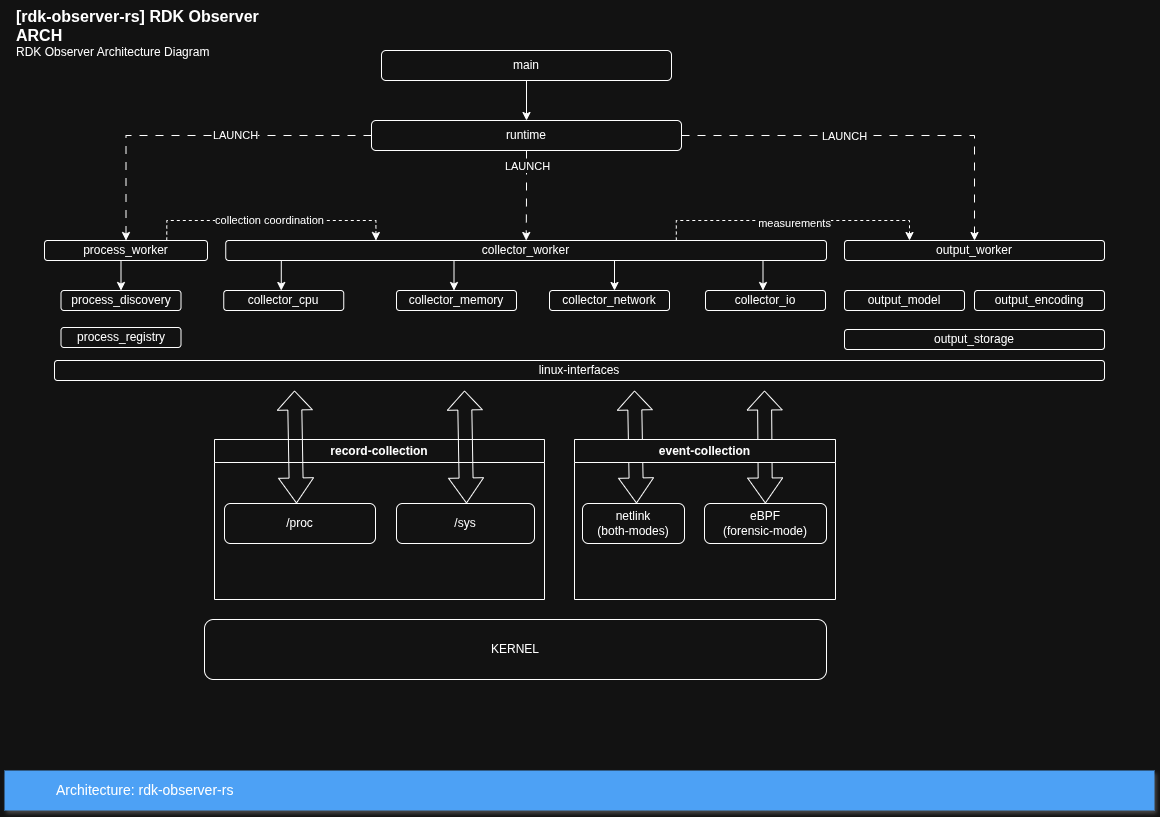

The diagram above was exported from draw.io. Its source (the exported page's mxGraphModel, read from the mxfile embedded in the PNG):
<mxGraphModel dx="1540" dy="909" grid="1" gridSize="10" guides="1" tooltips="1" connect="1" arrows="1" fold="1" page="1" pageScale="1" pageWidth="1169" pageHeight="827" math="0" shadow="0">
  <root>
    <mxCell id="0" />
    <mxCell id="1" parent="0" />
    <mxCell id="Cqqo_mnLrXZZlVVlfUPw-18" value="" style="shape=flexArrow;endArrow=classic;startArrow=classic;html=1;rounded=0;width=14;startSize=8;" edge="1" parent="1">
      <mxGeometry width="100" height="100" relative="1" as="geometry">
        <mxPoint x="642" y="513" as="sourcePoint" />
        <mxPoint x="640" y="400" as="targetPoint" />
      </mxGeometry>
    </mxCell>
    <mxCell id="kocFCEZ6Sb0B8-v6VLZV-3" value="KERNEL" style="rounded=1;whiteSpace=wrap;html=1;" parent="1" vertex="1">
      <mxGeometry x="210" y="629" width="622" height="60" as="geometry" />
    </mxCell>
    <mxCell id="Cqqo_mnLrXZZlVVlfUPw-26" style="edgeStyle=orthogonalEdgeStyle;rounded=0;orthogonalLoop=1;jettySize=auto;html=1;dashed=1;dashPattern=8 8;" edge="1" parent="1" source="nnn1V_Bb02M81akU0zJo-1" target="Cqqo_mnLrXZZlVVlfUPw-3">
      <mxGeometry relative="1" as="geometry" />
    </mxCell>
    <mxCell id="Cqqo_mnLrXZZlVVlfUPw-31" value="LAUNCH" style="edgeLabel;html=1;align=center;verticalAlign=middle;resizable=0;points=[];" vertex="1" connectable="0" parent="Cqqo_mnLrXZZlVVlfUPw-26">
      <mxGeometry x="-0.2156" y="-1" relative="1" as="geometry">
        <mxPoint as="offset" />
      </mxGeometry>
    </mxCell>
    <mxCell id="Cqqo_mnLrXZZlVVlfUPw-27" style="edgeStyle=orthogonalEdgeStyle;rounded=0;orthogonalLoop=1;jettySize=auto;html=1;exitX=0.5;exitY=1;exitDx=0;exitDy=0;dashed=1;dashPattern=8 8;" edge="1" parent="1" source="nnn1V_Bb02M81akU0zJo-1" target="Cqqo_mnLrXZZlVVlfUPw-1">
      <mxGeometry relative="1" as="geometry" />
    </mxCell>
    <mxCell id="Cqqo_mnLrXZZlVVlfUPw-32" value="LAUNCH" style="edgeLabel;html=1;align=center;verticalAlign=middle;resizable=0;points=[];" vertex="1" connectable="0" parent="Cqqo_mnLrXZZlVVlfUPw-27">
      <mxGeometry x="-0.6568" relative="1" as="geometry">
        <mxPoint as="offset" />
      </mxGeometry>
    </mxCell>
    <mxCell id="Cqqo_mnLrXZZlVVlfUPw-28" style="edgeStyle=orthogonalEdgeStyle;rounded=0;orthogonalLoop=1;jettySize=auto;html=1;dashed=1;dashPattern=8 8;" edge="1" parent="1" source="nnn1V_Bb02M81akU0zJo-1" target="Cqqo_mnLrXZZlVVlfUPw-2">
      <mxGeometry relative="1" as="geometry" />
    </mxCell>
    <mxCell id="Cqqo_mnLrXZZlVVlfUPw-33" value="LAUNCH" style="edgeLabel;html=1;align=center;verticalAlign=middle;resizable=0;points=[];" vertex="1" connectable="0" parent="Cqqo_mnLrXZZlVVlfUPw-28">
      <mxGeometry x="-0.1837" relative="1" as="geometry">
        <mxPoint as="offset" />
      </mxGeometry>
    </mxCell>
    <mxCell id="nnn1V_Bb02M81akU0zJo-1" value="runtime" style="rounded=1;whiteSpace=wrap;html=1;" parent="1" vertex="1">
      <mxGeometry x="377" y="130" width="310" height="30" as="geometry" />
    </mxCell>
    <mxCell id="v5tY_pHnxjviGyY9Ucs--10" value="eBPF&lt;br&gt;(forensic-mode)" style="rounded=1;whiteSpace=wrap;html=1;" parent="1" vertex="1">
      <mxGeometry x="710" y="513" width="122" height="40" as="geometry" />
    </mxCell>
    <mxCell id="v5tY_pHnxjviGyY9Ucs--12" value="" style="shape=flexArrow;endArrow=classic;startArrow=classic;html=1;rounded=0;width=14;startSize=8;" parent="1" source="v5tY_pHnxjviGyY9Ucs--10" edge="1">
      <mxGeometry width="100" height="100" relative="1" as="geometry">
        <mxPoint x="725" y="452" as="sourcePoint" />
        <mxPoint x="770" y="400" as="targetPoint" />
      </mxGeometry>
    </mxCell>
    <mxCell id="v5tY_pHnxjviGyY9Ucs--16" value="record-collection" style="swimlane;whiteSpace=wrap;html=1;" parent="1" vertex="1">
      <mxGeometry x="220" y="449" width="330" height="160" as="geometry" />
    </mxCell>
    <mxCell id="kocFCEZ6Sb0B8-v6VLZV-2" value="/proc" style="rounded=1;whiteSpace=wrap;html=1;" parent="v5tY_pHnxjviGyY9Ucs--16" vertex="1">
      <mxGeometry x="10" y="64" width="151" height="40" as="geometry" />
    </mxCell>
    <mxCell id="v5tY_pHnxjviGyY9Ucs--9" value="/sys" style="rounded=1;whiteSpace=wrap;html=1;" parent="v5tY_pHnxjviGyY9Ucs--16" vertex="1">
      <mxGeometry x="182" y="64" width="138" height="40" as="geometry" />
    </mxCell>
    <mxCell id="v5tY_pHnxjviGyY9Ucs--17" value="event-collection" style="swimlane;whiteSpace=wrap;html=1;" parent="1" vertex="1">
      <mxGeometry x="580" y="449" width="261" height="160" as="geometry" />
    </mxCell>
    <mxCell id="Cqqo_mnLrXZZlVVlfUPw-17" value="netlink&lt;div&gt;(both-modes)&lt;/div&gt;" style="rounded=1;whiteSpace=wrap;html=1;" vertex="1" parent="v5tY_pHnxjviGyY9Ucs--17">
      <mxGeometry x="8" y="64" width="102" height="40" as="geometry" />
    </mxCell>
    <mxCell id="S0sB-FIMMUrAgpl7bArp-11" value="collector_io" style="rounded=1;whiteSpace=wrap;html=1;" parent="1" vertex="1">
      <mxGeometry x="711" y="300" width="120" height="20" as="geometry" />
    </mxCell>
    <mxCell id="S0sB-FIMMUrAgpl7bArp-12" value="collector_network" style="rounded=1;whiteSpace=wrap;html=1;" parent="1" vertex="1">
      <mxGeometry x="555" y="300" width="120" height="20" as="geometry" />
    </mxCell>
    <mxCell id="S0sB-FIMMUrAgpl7bArp-13" value="collector_memory" style="rounded=1;whiteSpace=wrap;html=1;" parent="1" vertex="1">
      <mxGeometry x="402" y="300" width="120" height="20" as="geometry" />
    </mxCell>
    <mxCell id="S0sB-FIMMUrAgpl7bArp-14" value="collector_cpu" style="rounded=1;whiteSpace=wrap;html=1;" parent="1" vertex="1">
      <mxGeometry x="229.25" y="300" width="120" height="20" as="geometry" />
    </mxCell>
    <object placeholders="1" c4Name="[rdk-observer-rs] RDK Observer ARCH" c4Type="ContainerScopeBoundary" c4Description="RDK Observer Architecture Diagram" label="&lt;font style=&quot;font-size: 16px&quot;&gt;&lt;b&gt;&lt;div style=&quot;text-align: left&quot;&gt;%c4Name%&lt;/div&gt;&lt;/b&gt;&lt;/font&gt;&lt;div style=&quot;text-align: left&quot;&gt;%c4Description%&lt;/div&gt;" id="ta9w-fVcFz4rUW8sONDz-2">
      <mxCell style="text;html=1;strokeColor=none;fillColor=none;align=left;verticalAlign=top;whiteSpace=wrap;rounded=0;metaEdit=1;allowArrows=0;resizable=1;rotatable=0;connectable=0;recursiveResize=0;expand=0;pointerEvents=0;points=[[0.25,0,0],[0.5,0,0],[0.75,0,0],[1,0.25,0],[1,0.5,0],[1,0.75,0],[0.75,1,0],[0.5,1,0],[0.25,1,0],[0,0.75,0],[0,0.5,0],[0,0.25,0]];" parent="1" vertex="1">
        <mxGeometry x="20" y="10" width="260" height="40" as="geometry" />
      </mxCell>
    </object>
    <mxCell id="ta9w-fVcFz4rUW8sONDz-3" value="Architecture: rdk-observer-rs" style="fillColor=#4DA1F5;strokeColor=none;shadow=1;gradientColor=none;fontSize=14;align=left;spacingLeft=50;fontColor=#ffffff;whiteSpace=wrap;html=1;" parent="1" vertex="1">
      <mxGeometry x="10" y="780" width="1150" height="40" as="geometry" />
    </mxCell>
    <mxCell id="Cqqo_mnLrXZZlVVlfUPw-59" style="edgeStyle=orthogonalEdgeStyle;rounded=0;orthogonalLoop=1;jettySize=auto;html=1;exitX=0.75;exitY=0;exitDx=0;exitDy=0;entryX=0.25;entryY=0;entryDx=0;entryDy=0;dashed=1;" edge="1" parent="1" source="Cqqo_mnLrXZZlVVlfUPw-1" target="Cqqo_mnLrXZZlVVlfUPw-2">
      <mxGeometry relative="1" as="geometry" />
    </mxCell>
    <mxCell id="Cqqo_mnLrXZZlVVlfUPw-60" value="measurements" style="edgeLabel;html=1;align=center;verticalAlign=middle;resizable=0;points=[];" vertex="1" connectable="0" parent="Cqqo_mnLrXZZlVVlfUPw-59">
      <mxGeometry x="0.0088" y="-2" relative="1" as="geometry">
        <mxPoint as="offset" />
      </mxGeometry>
    </mxCell>
    <mxCell id="Cqqo_mnLrXZZlVVlfUPw-1" value="collector_worker" style="rounded=1;whiteSpace=wrap;html=1;" vertex="1" parent="1">
      <mxGeometry x="231.25" y="250" width="600.75" height="20" as="geometry" />
    </mxCell>
    <mxCell id="Cqqo_mnLrXZZlVVlfUPw-2" value="output_worker" style="rounded=1;whiteSpace=wrap;html=1;" vertex="1" parent="1">
      <mxGeometry x="850" y="250" width="260" height="20" as="geometry" />
    </mxCell>
    <mxCell id="Cqqo_mnLrXZZlVVlfUPw-45" style="edgeStyle=orthogonalEdgeStyle;rounded=0;orthogonalLoop=1;jettySize=auto;html=1;exitX=0.5;exitY=1;exitDx=0;exitDy=0;entryX=0.5;entryY=0;entryDx=0;entryDy=0;" edge="1" parent="1" source="Cqqo_mnLrXZZlVVlfUPw-3" target="Cqqo_mnLrXZZlVVlfUPw-4">
      <mxGeometry relative="1" as="geometry" />
    </mxCell>
    <mxCell id="Cqqo_mnLrXZZlVVlfUPw-61" style="edgeStyle=orthogonalEdgeStyle;rounded=0;orthogonalLoop=1;jettySize=auto;html=1;exitX=0.75;exitY=0;exitDx=0;exitDy=0;entryX=0.25;entryY=0;entryDx=0;entryDy=0;dashed=1;" edge="1" parent="1" source="Cqqo_mnLrXZZlVVlfUPw-3" target="Cqqo_mnLrXZZlVVlfUPw-1">
      <mxGeometry relative="1" as="geometry" />
    </mxCell>
    <mxCell id="Cqqo_mnLrXZZlVVlfUPw-62" value="collection coordination" style="edgeLabel;html=1;align=center;verticalAlign=middle;resizable=0;points=[];" vertex="1" connectable="0" parent="Cqqo_mnLrXZZlVVlfUPw-61">
      <mxGeometry x="-0.0181" y="1" relative="1" as="geometry">
        <mxPoint as="offset" />
      </mxGeometry>
    </mxCell>
    <mxCell id="Cqqo_mnLrXZZlVVlfUPw-3" value="process_worker" style="rounded=1;whiteSpace=wrap;html=1;" vertex="1" parent="1">
      <mxGeometry x="50" y="250" width="163" height="20" as="geometry" />
    </mxCell>
    <mxCell id="Cqqo_mnLrXZZlVVlfUPw-4" value="process_discovery" style="rounded=1;whiteSpace=wrap;html=1;" vertex="1" parent="1">
      <mxGeometry x="66.5" y="300" width="120" height="20" as="geometry" />
    </mxCell>
    <mxCell id="Cqqo_mnLrXZZlVVlfUPw-5" value="output_model" style="rounded=1;whiteSpace=wrap;html=1;" vertex="1" parent="1">
      <mxGeometry x="850" y="300" width="120" height="20" as="geometry" />
    </mxCell>
    <mxCell id="Cqqo_mnLrXZZlVVlfUPw-6" value="output_encoding" style="rounded=1;whiteSpace=wrap;html=1;" vertex="1" parent="1">
      <mxGeometry x="980" y="300" width="130" height="20" as="geometry" />
    </mxCell>
    <mxCell id="Cqqo_mnLrXZZlVVlfUPw-44" style="edgeStyle=orthogonalEdgeStyle;rounded=0;orthogonalLoop=1;jettySize=auto;html=1;exitX=0.5;exitY=1;exitDx=0;exitDy=0;" edge="1" parent="1" source="Cqqo_mnLrXZZlVVlfUPw-15" target="nnn1V_Bb02M81akU0zJo-1">
      <mxGeometry relative="1" as="geometry" />
    </mxCell>
    <mxCell id="Cqqo_mnLrXZZlVVlfUPw-15" value="main" style="rounded=1;whiteSpace=wrap;html=1;" vertex="1" parent="1">
      <mxGeometry x="387" y="60" width="290" height="30" as="geometry" />
    </mxCell>
    <mxCell id="Cqqo_mnLrXZZlVVlfUPw-19" value="&lt;pre dir=&quot;ltr&quot;&gt;&lt;span style=&quot;font-family: Helvetica; white-space: normal;&quot;&gt;output_storage&lt;/span&gt;&lt;/pre&gt;" style="rounded=1;whiteSpace=wrap;html=1;" vertex="1" parent="1">
      <mxGeometry x="850" y="339" width="260" height="20" as="geometry" />
    </mxCell>
    <mxCell id="Cqqo_mnLrXZZlVVlfUPw-23" value="linux-interfaces" style="rounded=1;whiteSpace=wrap;html=1;" vertex="1" parent="1">
      <mxGeometry x="60" y="370" width="1050" height="20" as="geometry" />
    </mxCell>
    <mxCell id="Cqqo_mnLrXZZlVVlfUPw-47" style="edgeStyle=orthogonalEdgeStyle;rounded=0;orthogonalLoop=1;jettySize=auto;html=1;exitX=0.5;exitY=1;exitDx=0;exitDy=0;entryX=0.5;entryY=0;entryDx=0;entryDy=0;" edge="1" parent="1">
      <mxGeometry relative="1" as="geometry">
        <mxPoint x="291.75" y="270" as="sourcePoint" />
        <mxPoint x="286.75" y="300" as="targetPoint" />
      </mxGeometry>
    </mxCell>
    <mxCell id="Cqqo_mnLrXZZlVVlfUPw-48" style="edgeStyle=orthogonalEdgeStyle;rounded=0;orthogonalLoop=1;jettySize=auto;html=1;exitX=0.5;exitY=1;exitDx=0;exitDy=0;entryX=0.5;entryY=0;entryDx=0;entryDy=0;" edge="1" parent="1">
      <mxGeometry relative="1" as="geometry">
        <mxPoint x="464.5" y="270" as="sourcePoint" />
        <mxPoint x="459.5" y="300" as="targetPoint" />
      </mxGeometry>
    </mxCell>
    <mxCell id="Cqqo_mnLrXZZlVVlfUPw-51" style="edgeStyle=orthogonalEdgeStyle;rounded=0;orthogonalLoop=1;jettySize=auto;html=1;exitX=0.5;exitY=1;exitDx=0;exitDy=0;entryX=0.5;entryY=0;entryDx=0;entryDy=0;" edge="1" parent="1">
      <mxGeometry relative="1" as="geometry">
        <mxPoint x="625" y="270" as="sourcePoint" />
        <mxPoint x="620" y="300" as="targetPoint" />
      </mxGeometry>
    </mxCell>
    <mxCell id="Cqqo_mnLrXZZlVVlfUPw-52" style="edgeStyle=orthogonalEdgeStyle;rounded=0;orthogonalLoop=1;jettySize=auto;html=1;exitX=0.5;exitY=1;exitDx=0;exitDy=0;entryX=0.5;entryY=0;entryDx=0;entryDy=0;" edge="1" parent="1">
      <mxGeometry relative="1" as="geometry">
        <mxPoint x="773.5" y="270" as="sourcePoint" />
        <mxPoint x="768.5" y="300" as="targetPoint" />
      </mxGeometry>
    </mxCell>
    <mxCell id="Cqqo_mnLrXZZlVVlfUPw-53" value="" style="shape=flexArrow;endArrow=classic;startArrow=classic;html=1;rounded=0;width=14;startSize=8;" edge="1" parent="1">
      <mxGeometry width="100" height="100" relative="1" as="geometry">
        <mxPoint x="472" y="513" as="sourcePoint" />
        <mxPoint x="470" y="400" as="targetPoint" />
      </mxGeometry>
    </mxCell>
    <mxCell id="Cqqo_mnLrXZZlVVlfUPw-55" value="" style="shape=flexArrow;endArrow=classic;startArrow=classic;html=1;rounded=0;width=14;startSize=8;" edge="1" parent="1">
      <mxGeometry width="100" height="100" relative="1" as="geometry">
        <mxPoint x="302" y="513" as="sourcePoint" />
        <mxPoint x="300" y="400" as="targetPoint" />
      </mxGeometry>
    </mxCell>
    <mxCell id="Cqqo_mnLrXZZlVVlfUPw-56" value="process_registry" style="rounded=1;whiteSpace=wrap;html=1;" vertex="1" parent="1">
      <mxGeometry x="66.5" y="337" width="120" height="20" as="geometry" />
    </mxCell>
  </root>
</mxGraphModel>